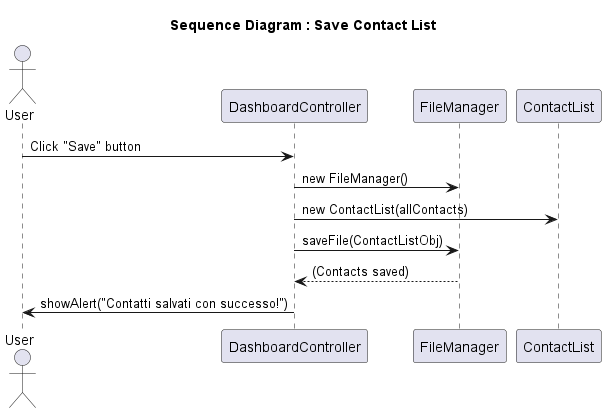

The diagram above was rendered by PlantUML. Its source (embedded in the PNG):
@startuml
title Sequence Diagram : Save Contact List

actor User
participant DashboardController
participant FileManager
participant "ContactList" as ContactListObj

User -> DashboardController: Click "Save" button
DashboardController -> FileManager: new FileManager()
DashboardController -> ContactListObj: new ContactList(allContacts)
DashboardController -> FileManager: saveFile(ContactListObj)
FileManager --> DashboardController: (Contacts saved)
DashboardController -> User: showAlert("Contatti salvati con successo!")
@enduml